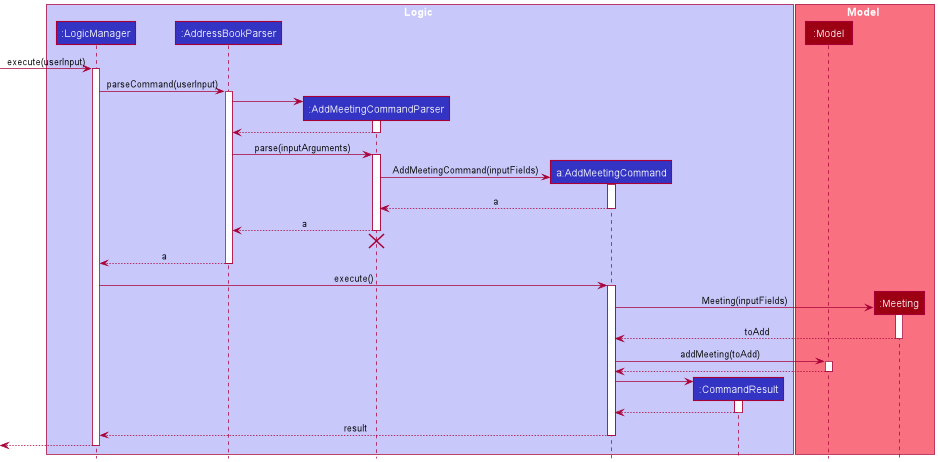

The diagram above was rendered by PlantUML. Its source (embedded in the PNG):
@startuml
!include style.puml

scale 938x475

box Logic LOGIC_COLOR_T1
participant ":LogicManager" as LogicManager LOGIC_COLOR
participant ":AddressBookParser" as AddressBookParser LOGIC_COLOR
participant ":AddMeetingCommandParser" as AddMeetingCommandParser LOGIC_COLOR
participant "a:AddMeetingCommand" as AddMeetingCommand LOGIC_COLOR
participant ":CommandResult" as CommandResult LOGIC_COLOR
end box

box Model MODEL_COLOR_T1
participant ":Model" as Model MODEL_COLOR
participant ":Meeting" as Meeting MODEL_COLOR
end box

[-> LogicManager : execute(userInput)
activate LogicManager

LogicManager -> AddressBookParser : parseCommand(userInput)
activate AddressBookParser

create AddMeetingCommandParser
AddressBookParser -> AddMeetingCommandParser
activate AddMeetingCommandParser

AddMeetingCommandParser --> AddressBookParser
deactivate AddMeetingCommandParser

AddressBookParser -> AddMeetingCommandParser : parse(inputArguments)
activate AddMeetingCommandParser

create AddMeetingCommand
AddMeetingCommandParser -> AddMeetingCommand : AddMeetingCommand(inputFields)
activate AddMeetingCommand

AddMeetingCommand --> AddMeetingCommandParser : a
deactivate AddMeetingCommand

AddMeetingCommandParser --> AddressBookParser : a
deactivate AddMeetingCommandParser
'Hidden arrow to position the destroy marker below the end of the activation bar.
AddMeetingCommandParser -[hidden]-> AddressBookParser
destroy AddMeetingCommandParser

AddressBookParser --> LogicManager : a
deactivate AddressBookParser

LogicManager -> AddMeetingCommand : execute()
activate AddMeetingCommand

create Meeting
AddMeetingCommand -> Meeting : Meeting(inputFields)
activate Meeting

Meeting --> AddMeetingCommand : toAdd
deactivate Meeting

AddMeetingCommand -> Model : addMeeting(toAdd)
activate Model

Model --> AddMeetingCommand
deactivate Model

create CommandResult
AddMeetingCommand -> CommandResult
activate CommandResult

CommandResult --> AddMeetingCommand
deactivate CommandResult

AddMeetingCommand --> LogicManager : result
deactivate AddMeetingCommand

[<--LogicManager
deactivate LogicManager
@enduml